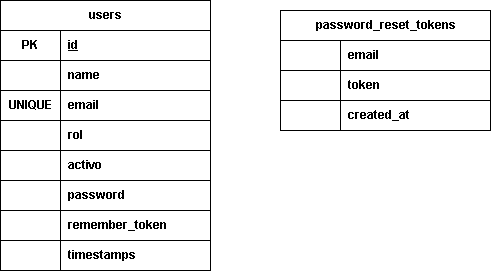

The diagram above was exported from draw.io. Its source (the exported page's mxGraphModel, read from the mxfile embedded in the PNG):
<mxGraphModel dx="732" dy="562" grid="1" gridSize="10" guides="1" tooltips="1" connect="1" arrows="1" fold="1" page="1" pageScale="1" pageWidth="827" pageHeight="1169" math="0" shadow="0">
  <root>
    <mxCell id="0" />
    <mxCell id="1" parent="0" />
    <mxCell id="wNnnoUH-y7ZotaUvNyR8-1" parent="1" style="shape=table;startSize=30;container=1;collapsible=1;childLayout=tableLayout;fixedRows=1;rowLines=0;fontStyle=1;align=center;resizeLast=1;html=1;" value="users" vertex="1">
      <mxGeometry height="270" width="210" x="150" y="190" as="geometry" />
    </mxCell>
    <mxCell id="wNnnoUH-y7ZotaUvNyR8-14" parent="wNnnoUH-y7ZotaUvNyR8-1" style="shape=tableRow;horizontal=0;startSize=0;swimlaneHead=0;swimlaneBody=0;fillColor=none;collapsible=0;dropTarget=0;points=[[0,0.5],[1,0.5]];portConstraint=eastwest;top=0;left=0;right=0;bottom=1;" vertex="1">
      <mxGeometry height="30" width="210" y="30" as="geometry" />
    </mxCell>
    <mxCell id="wNnnoUH-y7ZotaUvNyR8-15" parent="wNnnoUH-y7ZotaUvNyR8-14" style="shape=partialRectangle;connectable=0;fillColor=none;top=0;left=0;bottom=0;right=0;fontStyle=1;overflow=hidden;whiteSpace=wrap;html=1;" value="PK" vertex="1">
      <mxGeometry height="30" width="60" as="geometry">
        <mxRectangle height="30" width="60" as="alternateBounds" />
      </mxGeometry>
    </mxCell>
    <mxCell id="wNnnoUH-y7ZotaUvNyR8-16" parent="wNnnoUH-y7ZotaUvNyR8-14" style="shape=partialRectangle;connectable=0;fillColor=none;top=0;left=0;bottom=0;right=0;align=left;spacingLeft=6;fontStyle=5;overflow=hidden;whiteSpace=wrap;html=1;" value="id" vertex="1">
      <mxGeometry height="30" width="150" x="60" as="geometry">
        <mxRectangle height="30" width="150" as="alternateBounds" />
      </mxGeometry>
    </mxCell>
    <mxCell id="wNnnoUH-y7ZotaUvNyR8-2" parent="wNnnoUH-y7ZotaUvNyR8-1" style="shape=tableRow;horizontal=0;startSize=0;swimlaneHead=0;swimlaneBody=0;fillColor=none;collapsible=0;dropTarget=0;points=[[0,0.5],[1,0.5]];portConstraint=eastwest;top=0;left=0;right=0;bottom=1;" value="" vertex="1">
      <mxGeometry height="30" width="210" y="60" as="geometry" />
    </mxCell>
    <mxCell id="wNnnoUH-y7ZotaUvNyR8-3" parent="wNnnoUH-y7ZotaUvNyR8-2" style="shape=partialRectangle;connectable=0;fillColor=none;top=0;left=0;bottom=0;right=0;fontStyle=1;overflow=hidden;whiteSpace=wrap;html=1;" value="" vertex="1">
      <mxGeometry height="30" width="60" as="geometry">
        <mxRectangle height="30" width="60" as="alternateBounds" />
      </mxGeometry>
    </mxCell>
    <mxCell id="wNnnoUH-y7ZotaUvNyR8-4" parent="wNnnoUH-y7ZotaUvNyR8-2" style="shape=partialRectangle;connectable=0;fillColor=none;top=0;left=0;bottom=0;right=0;align=left;spacingLeft=6;fontStyle=1;overflow=hidden;whiteSpace=wrap;html=1;" value="name" vertex="1">
      <mxGeometry height="30" width="150" x="60" as="geometry">
        <mxRectangle height="30" width="150" as="alternateBounds" />
      </mxGeometry>
    </mxCell>
    <mxCell id="wNnnoUH-y7ZotaUvNyR8-17" parent="wNnnoUH-y7ZotaUvNyR8-1" style="shape=tableRow;horizontal=0;startSize=0;swimlaneHead=0;swimlaneBody=0;fillColor=none;collapsible=0;dropTarget=0;points=[[0,0.5],[1,0.5]];portConstraint=eastwest;top=0;left=0;right=0;bottom=1;" vertex="1">
      <mxGeometry height="30" width="210" y="90" as="geometry" />
    </mxCell>
    <mxCell id="wNnnoUH-y7ZotaUvNyR8-18" parent="wNnnoUH-y7ZotaUvNyR8-17" style="shape=partialRectangle;connectable=0;fillColor=none;top=0;left=0;bottom=0;right=0;fontStyle=1;overflow=hidden;whiteSpace=wrap;html=1;" value="UNIQUE" vertex="1">
      <mxGeometry height="30" width="60" as="geometry">
        <mxRectangle height="30" width="60" as="alternateBounds" />
      </mxGeometry>
    </mxCell>
    <mxCell id="wNnnoUH-y7ZotaUvNyR8-19" parent="wNnnoUH-y7ZotaUvNyR8-17" style="shape=partialRectangle;connectable=0;fillColor=none;top=0;left=0;bottom=0;right=0;align=left;spacingLeft=6;fontStyle=1;overflow=hidden;whiteSpace=wrap;html=1;" value="email" vertex="1">
      <mxGeometry height="30" width="150" x="60" as="geometry">
        <mxRectangle height="30" width="150" as="alternateBounds" />
      </mxGeometry>
    </mxCell>
    <mxCell id="wNnnoUH-y7ZotaUvNyR8-24" parent="wNnnoUH-y7ZotaUvNyR8-1" style="shape=tableRow;horizontal=0;startSize=0;swimlaneHead=0;swimlaneBody=0;fillColor=none;collapsible=0;dropTarget=0;points=[[0,0.5],[1,0.5]];portConstraint=eastwest;top=0;left=0;right=0;bottom=1;" vertex="1">
      <mxGeometry height="30" width="210" y="120" as="geometry" />
    </mxCell>
    <mxCell id="wNnnoUH-y7ZotaUvNyR8-25" parent="wNnnoUH-y7ZotaUvNyR8-24" style="shape=partialRectangle;connectable=0;fillColor=none;top=0;left=0;bottom=0;right=0;fontStyle=1;overflow=hidden;whiteSpace=wrap;html=1;" vertex="1">
      <mxGeometry height="30" width="60" as="geometry">
        <mxRectangle height="30" width="60" as="alternateBounds" />
      </mxGeometry>
    </mxCell>
    <mxCell id="wNnnoUH-y7ZotaUvNyR8-26" parent="wNnnoUH-y7ZotaUvNyR8-24" style="shape=partialRectangle;connectable=0;fillColor=none;top=0;left=0;bottom=0;right=0;align=left;spacingLeft=6;fontStyle=1;overflow=hidden;whiteSpace=wrap;html=1;" value="rol" vertex="1">
      <mxGeometry height="30" width="150" x="60" as="geometry">
        <mxRectangle height="30" width="150" as="alternateBounds" />
      </mxGeometry>
    </mxCell>
    <mxCell id="wNnnoUH-y7ZotaUvNyR8-27" parent="wNnnoUH-y7ZotaUvNyR8-1" style="shape=tableRow;horizontal=0;startSize=0;swimlaneHead=0;swimlaneBody=0;fillColor=none;collapsible=0;dropTarget=0;points=[[0,0.5],[1,0.5]];portConstraint=eastwest;top=0;left=0;right=0;bottom=1;" vertex="1">
      <mxGeometry height="30" width="210" y="150" as="geometry" />
    </mxCell>
    <mxCell id="wNnnoUH-y7ZotaUvNyR8-28" parent="wNnnoUH-y7ZotaUvNyR8-27" style="shape=partialRectangle;connectable=0;fillColor=none;top=0;left=0;bottom=0;right=0;fontStyle=1;overflow=hidden;whiteSpace=wrap;html=1;" vertex="1">
      <mxGeometry height="30" width="60" as="geometry">
        <mxRectangle height="30" width="60" as="alternateBounds" />
      </mxGeometry>
    </mxCell>
    <mxCell id="wNnnoUH-y7ZotaUvNyR8-29" parent="wNnnoUH-y7ZotaUvNyR8-27" style="shape=partialRectangle;connectable=0;fillColor=none;top=0;left=0;bottom=0;right=0;align=left;spacingLeft=6;fontStyle=1;overflow=hidden;whiteSpace=wrap;html=1;" value="activo" vertex="1">
      <mxGeometry height="30" width="150" x="60" as="geometry">
        <mxRectangle height="30" width="150" as="alternateBounds" />
      </mxGeometry>
    </mxCell>
    <mxCell id="wNnnoUH-y7ZotaUvNyR8-30" parent="wNnnoUH-y7ZotaUvNyR8-1" style="shape=tableRow;horizontal=0;startSize=0;swimlaneHead=0;swimlaneBody=0;fillColor=none;collapsible=0;dropTarget=0;points=[[0,0.5],[1,0.5]];portConstraint=eastwest;top=0;left=0;right=0;bottom=1;" vertex="1">
      <mxGeometry height="30" width="210" y="180" as="geometry" />
    </mxCell>
    <mxCell id="wNnnoUH-y7ZotaUvNyR8-31" parent="wNnnoUH-y7ZotaUvNyR8-30" style="shape=partialRectangle;connectable=0;fillColor=none;top=0;left=0;bottom=0;right=0;fontStyle=1;overflow=hidden;whiteSpace=wrap;html=1;" vertex="1">
      <mxGeometry height="30" width="60" as="geometry">
        <mxRectangle height="30" width="60" as="alternateBounds" />
      </mxGeometry>
    </mxCell>
    <mxCell id="wNnnoUH-y7ZotaUvNyR8-32" parent="wNnnoUH-y7ZotaUvNyR8-30" style="shape=partialRectangle;connectable=0;fillColor=none;top=0;left=0;bottom=0;right=0;align=left;spacingLeft=6;fontStyle=1;overflow=hidden;whiteSpace=wrap;html=1;" value="password" vertex="1">
      <mxGeometry height="30" width="150" x="60" as="geometry">
        <mxRectangle height="30" width="150" as="alternateBounds" />
      </mxGeometry>
    </mxCell>
    <mxCell id="wNnnoUH-y7ZotaUvNyR8-33" parent="wNnnoUH-y7ZotaUvNyR8-1" style="shape=tableRow;horizontal=0;startSize=0;swimlaneHead=0;swimlaneBody=0;fillColor=none;collapsible=0;dropTarget=0;points=[[0,0.5],[1,0.5]];portConstraint=eastwest;top=0;left=0;right=0;bottom=1;" vertex="1">
      <mxGeometry height="30" width="210" y="210" as="geometry" />
    </mxCell>
    <mxCell id="wNnnoUH-y7ZotaUvNyR8-34" parent="wNnnoUH-y7ZotaUvNyR8-33" style="shape=partialRectangle;connectable=0;fillColor=none;top=0;left=0;bottom=0;right=0;fontStyle=1;overflow=hidden;whiteSpace=wrap;html=1;" vertex="1">
      <mxGeometry height="30" width="60" as="geometry">
        <mxRectangle height="30" width="60" as="alternateBounds" />
      </mxGeometry>
    </mxCell>
    <mxCell id="wNnnoUH-y7ZotaUvNyR8-35" parent="wNnnoUH-y7ZotaUvNyR8-33" style="shape=partialRectangle;connectable=0;fillColor=none;top=0;left=0;bottom=0;right=0;align=left;spacingLeft=6;fontStyle=1;overflow=hidden;whiteSpace=wrap;html=1;" value="remember_token" vertex="1">
      <mxGeometry height="30" width="150" x="60" as="geometry">
        <mxRectangle height="30" width="150" as="alternateBounds" />
      </mxGeometry>
    </mxCell>
    <mxCell id="wNnnoUH-y7ZotaUvNyR8-36" parent="wNnnoUH-y7ZotaUvNyR8-1" style="shape=tableRow;horizontal=0;startSize=0;swimlaneHead=0;swimlaneBody=0;fillColor=none;collapsible=0;dropTarget=0;points=[[0,0.5],[1,0.5]];portConstraint=eastwest;top=0;left=0;right=0;bottom=1;" vertex="1">
      <mxGeometry height="30" width="210" y="240" as="geometry" />
    </mxCell>
    <mxCell id="wNnnoUH-y7ZotaUvNyR8-37" parent="wNnnoUH-y7ZotaUvNyR8-36" style="shape=partialRectangle;connectable=0;fillColor=none;top=0;left=0;bottom=0;right=0;fontStyle=1;overflow=hidden;whiteSpace=wrap;html=1;" vertex="1">
      <mxGeometry height="30" width="60" as="geometry">
        <mxRectangle height="30" width="60" as="alternateBounds" />
      </mxGeometry>
    </mxCell>
    <mxCell id="wNnnoUH-y7ZotaUvNyR8-38" parent="wNnnoUH-y7ZotaUvNyR8-36" style="shape=partialRectangle;connectable=0;fillColor=none;top=0;left=0;bottom=0;right=0;align=left;spacingLeft=6;fontStyle=1;overflow=hidden;whiteSpace=wrap;html=1;" value="timestamps" vertex="1">
      <mxGeometry height="30" width="150" x="60" as="geometry">
        <mxRectangle height="30" width="150" as="alternateBounds" />
      </mxGeometry>
    </mxCell>
    <mxCell id="wNnnoUH-y7ZotaUvNyR8-39" parent="1" style="shape=table;startSize=30;container=1;collapsible=1;childLayout=tableLayout;fixedRows=1;rowLines=0;fontStyle=1;align=center;resizeLast=1;html=1;" value="password_reset_tokens" vertex="1">
      <mxGeometry height="120" width="210" x="430" y="200" as="geometry" />
    </mxCell>
    <mxCell id="wNnnoUH-y7ZotaUvNyR8-40" parent="wNnnoUH-y7ZotaUvNyR8-39" style="shape=tableRow;horizontal=0;startSize=0;swimlaneHead=0;swimlaneBody=0;fillColor=none;collapsible=0;dropTarget=0;points=[[0,0.5],[1,0.5]];portConstraint=eastwest;top=0;left=0;right=0;bottom=1;" vertex="1">
      <mxGeometry height="30" width="210" y="30" as="geometry" />
    </mxCell>
    <mxCell id="wNnnoUH-y7ZotaUvNyR8-41" parent="wNnnoUH-y7ZotaUvNyR8-40" style="shape=partialRectangle;connectable=0;fillColor=none;top=0;left=0;bottom=0;right=0;fontStyle=1;overflow=hidden;whiteSpace=wrap;html=1;" value="" vertex="1">
      <mxGeometry height="30" width="60" as="geometry">
        <mxRectangle height="30" width="60" as="alternateBounds" />
      </mxGeometry>
    </mxCell>
    <mxCell id="wNnnoUH-y7ZotaUvNyR8-42" parent="wNnnoUH-y7ZotaUvNyR8-40" style="shape=partialRectangle;connectable=0;fillColor=none;top=0;left=0;bottom=0;right=0;align=left;spacingLeft=6;fontStyle=1;overflow=hidden;whiteSpace=wrap;html=1;" value="email" vertex="1">
      <mxGeometry height="30" width="150" x="60" as="geometry">
        <mxRectangle height="30" width="150" as="alternateBounds" />
      </mxGeometry>
    </mxCell>
    <mxCell id="wNnnoUH-y7ZotaUvNyR8-43" parent="wNnnoUH-y7ZotaUvNyR8-39" style="shape=tableRow;horizontal=0;startSize=0;swimlaneHead=0;swimlaneBody=0;fillColor=none;collapsible=0;dropTarget=0;points=[[0,0.5],[1,0.5]];portConstraint=eastwest;top=0;left=0;right=0;bottom=1;" value="" vertex="1">
      <mxGeometry height="30" width="210" y="60" as="geometry" />
    </mxCell>
    <mxCell id="wNnnoUH-y7ZotaUvNyR8-44" parent="wNnnoUH-y7ZotaUvNyR8-43" style="shape=partialRectangle;connectable=0;fillColor=none;top=0;left=0;bottom=0;right=0;fontStyle=1;overflow=hidden;whiteSpace=wrap;html=1;" value="" vertex="1">
      <mxGeometry height="30" width="60" as="geometry">
        <mxRectangle height="30" width="60" as="alternateBounds" />
      </mxGeometry>
    </mxCell>
    <mxCell id="wNnnoUH-y7ZotaUvNyR8-45" parent="wNnnoUH-y7ZotaUvNyR8-43" style="shape=partialRectangle;connectable=0;fillColor=none;top=0;left=0;bottom=0;right=0;align=left;spacingLeft=6;fontStyle=1;overflow=hidden;whiteSpace=wrap;html=1;" value="token" vertex="1">
      <mxGeometry height="30" width="150" x="60" as="geometry">
        <mxRectangle height="30" width="150" as="alternateBounds" />
      </mxGeometry>
    </mxCell>
    <mxCell id="wNnnoUH-y7ZotaUvNyR8-46" parent="wNnnoUH-y7ZotaUvNyR8-39" style="shape=tableRow;horizontal=0;startSize=0;swimlaneHead=0;swimlaneBody=0;fillColor=none;collapsible=0;dropTarget=0;points=[[0,0.5],[1,0.5]];portConstraint=eastwest;top=0;left=0;right=0;bottom=1;" vertex="1">
      <mxGeometry height="30" width="210" y="90" as="geometry" />
    </mxCell>
    <mxCell id="wNnnoUH-y7ZotaUvNyR8-47" parent="wNnnoUH-y7ZotaUvNyR8-46" style="shape=partialRectangle;connectable=0;fillColor=none;top=0;left=0;bottom=0;right=0;fontStyle=1;overflow=hidden;whiteSpace=wrap;html=1;" value="" vertex="1">
      <mxGeometry height="30" width="60" as="geometry">
        <mxRectangle height="30" width="60" as="alternateBounds" />
      </mxGeometry>
    </mxCell>
    <mxCell id="wNnnoUH-y7ZotaUvNyR8-48" parent="wNnnoUH-y7ZotaUvNyR8-46" style="shape=partialRectangle;connectable=0;fillColor=none;top=0;left=0;bottom=0;right=0;align=left;spacingLeft=6;fontStyle=1;overflow=hidden;whiteSpace=wrap;html=1;" value="created_at" vertex="1">
      <mxGeometry height="30" width="150" x="60" as="geometry">
        <mxRectangle height="30" width="150" as="alternateBounds" />
      </mxGeometry>
    </mxCell>
  </root>
</mxGraphModel>